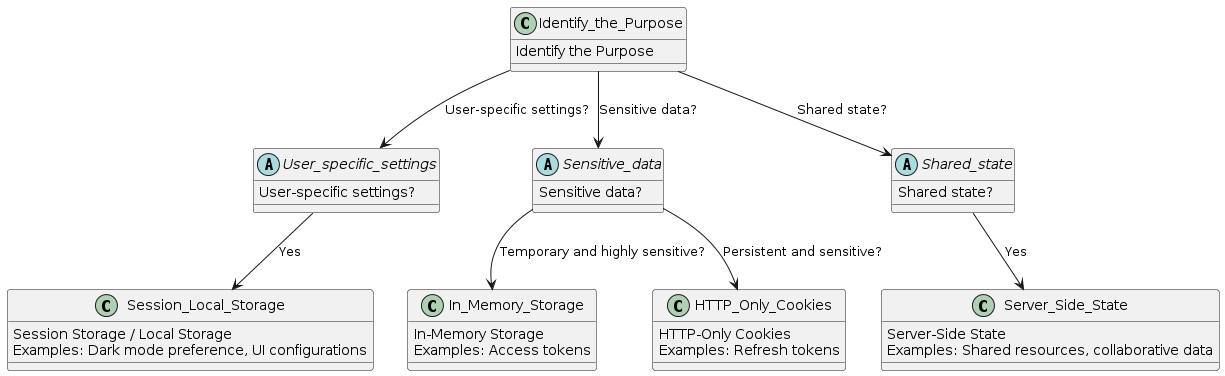

The diagram above was rendered by PlantUML. Its source (embedded in the PNG):
@startuml
!define RECTANGLE class
!define DIAMOND abstract class

RECTANGLE Identify_the_Purpose {
  Identify the Purpose
}

DIAMOND User_specific_settings {
  User-specific settings?
}

RECTANGLE Session_Local_Storage {
  Session Storage / Local Storage
  Examples: Dark mode preference, UI configurations
}

DIAMOND Sensitive_data {
  Sensitive data?
}

RECTANGLE In_Memory_Storage {
  In-Memory Storage
  Examples: Access tokens
}

RECTANGLE HTTP_Only_Cookies {
  HTTP-Only Cookies
  Examples: Refresh tokens
}

DIAMOND Shared_state {
  Shared state?
}

RECTANGLE Server_Side_State {
  Server-Side State
  Examples: Shared resources, collaborative data
}

Identify_the_Purpose --> User_specific_settings: User-specific settings?
Identify_the_Purpose --> Sensitive_data: Sensitive data?
Identify_the_Purpose --> Shared_state: Shared state?

User_specific_settings --> Session_Local_Storage: Yes

Sensitive_data --> In_Memory_Storage: Temporary and highly sensitive?
Sensitive_data --> HTTP_Only_Cookies: Persistent and sensitive?

Shared_state --> Server_Side_State: Yes
@enduml